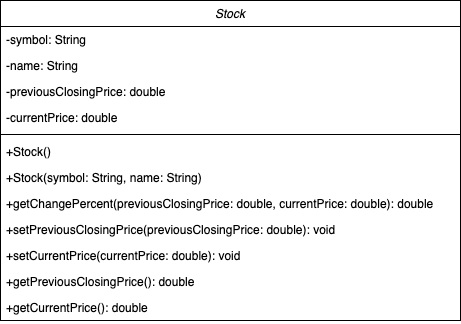

The diagram above was exported from draw.io. Its source (the exported page's mxGraphModel, read from the mxfile embedded in the PNG):
<mxGraphModel dx="1224" dy="781" grid="1" gridSize="10" guides="1" tooltips="1" connect="1" arrows="1" fold="1" page="1" pageScale="1" pageWidth="827" pageHeight="1169" math="0" shadow="0">
  <root>
    <mxCell id="WIyWlLk6GJQsqaUBKTNV-0" />
    <mxCell id="WIyWlLk6GJQsqaUBKTNV-1" parent="WIyWlLk6GJQsqaUBKTNV-0" />
    <mxCell id="zkfFHV4jXpPFQw0GAbJ--0" value="Stock" style="swimlane;fontStyle=2;align=center;verticalAlign=top;childLayout=stackLayout;horizontal=1;startSize=26;horizontalStack=0;resizeParent=1;resizeLast=0;collapsible=1;marginBottom=0;rounded=0;shadow=0;strokeWidth=1;" parent="WIyWlLk6GJQsqaUBKTNV-1" vertex="1">
      <mxGeometry x="220" y="120" width="460" height="320" as="geometry">
        <mxRectangle x="230" y="140" width="160" height="26" as="alternateBounds" />
      </mxGeometry>
    </mxCell>
    <mxCell id="zkfFHV4jXpPFQw0GAbJ--1" value="-symbol: String&#10;" style="text;align=left;verticalAlign=top;spacingLeft=4;spacingRight=4;overflow=hidden;rotatable=0;points=[[0,0.5],[1,0.5]];portConstraint=eastwest;" parent="zkfFHV4jXpPFQw0GAbJ--0" vertex="1">
      <mxGeometry y="26" width="460" height="26" as="geometry" />
    </mxCell>
    <mxCell id="zkfFHV4jXpPFQw0GAbJ--2" value="-name: String" style="text;align=left;verticalAlign=top;spacingLeft=4;spacingRight=4;overflow=hidden;rotatable=0;points=[[0,0.5],[1,0.5]];portConstraint=eastwest;rounded=0;shadow=0;html=0;" parent="zkfFHV4jXpPFQw0GAbJ--0" vertex="1">
      <mxGeometry y="52" width="460" height="26" as="geometry" />
    </mxCell>
    <mxCell id="dp0sC23AOtAKaJvZ7Esf-0" value="-previousClosingPrice: double" style="text;align=left;verticalAlign=top;spacingLeft=4;spacingRight=4;overflow=hidden;rotatable=0;points=[[0,0.5],[1,0.5]];portConstraint=eastwest;rounded=0;shadow=0;html=0;" vertex="1" parent="zkfFHV4jXpPFQw0GAbJ--0">
      <mxGeometry y="78" width="460" height="26" as="geometry" />
    </mxCell>
    <mxCell id="zkfFHV4jXpPFQw0GAbJ--3" value="-currentPrice: double" style="text;align=left;verticalAlign=top;spacingLeft=4;spacingRight=4;overflow=hidden;rotatable=0;points=[[0,0.5],[1,0.5]];portConstraint=eastwest;rounded=0;shadow=0;html=0;" parent="zkfFHV4jXpPFQw0GAbJ--0" vertex="1">
      <mxGeometry y="104" width="460" height="26" as="geometry" />
    </mxCell>
    <mxCell id="zkfFHV4jXpPFQw0GAbJ--4" value="" style="line;html=1;strokeWidth=1;align=left;verticalAlign=middle;spacingTop=-1;spacingLeft=3;spacingRight=3;rotatable=0;labelPosition=right;points=[];portConstraint=eastwest;" parent="zkfFHV4jXpPFQw0GAbJ--0" vertex="1">
      <mxGeometry y="130" width="460" height="8" as="geometry" />
    </mxCell>
    <mxCell id="zkfFHV4jXpPFQw0GAbJ--5" value="+Stock()" style="text;align=left;verticalAlign=top;spacingLeft=4;spacingRight=4;overflow=hidden;rotatable=0;points=[[0,0.5],[1,0.5]];portConstraint=eastwest;" parent="zkfFHV4jXpPFQw0GAbJ--0" vertex="1">
      <mxGeometry y="138" width="460" height="26" as="geometry" />
    </mxCell>
    <mxCell id="dp0sC23AOtAKaJvZ7Esf-3" value="+Stock(symbol: String, name: String)" style="text;align=left;verticalAlign=top;spacingLeft=4;spacingRight=4;overflow=hidden;rotatable=0;points=[[0,0.5],[1,0.5]];portConstraint=eastwest;" vertex="1" parent="zkfFHV4jXpPFQw0GAbJ--0">
      <mxGeometry y="164" width="460" height="26" as="geometry" />
    </mxCell>
    <mxCell id="dp0sC23AOtAKaJvZ7Esf-2" value="+getChangePercent(previousClosingPrice: double, currentPrice: double): double" style="text;align=left;verticalAlign=top;spacingLeft=4;spacingRight=4;overflow=hidden;rotatable=0;points=[[0,0.5],[1,0.5]];portConstraint=eastwest;" vertex="1" parent="zkfFHV4jXpPFQw0GAbJ--0">
      <mxGeometry y="190" width="460" height="26" as="geometry" />
    </mxCell>
    <mxCell id="dp0sC23AOtAKaJvZ7Esf-1" value="+setPreviousClosingPrice(previousClosingPrice: double): void" style="text;align=left;verticalAlign=top;spacingLeft=4;spacingRight=4;overflow=hidden;rotatable=0;points=[[0,0.5],[1,0.5]];portConstraint=eastwest;" vertex="1" parent="zkfFHV4jXpPFQw0GAbJ--0">
      <mxGeometry y="216" width="460" height="26" as="geometry" />
    </mxCell>
    <mxCell id="dp0sC23AOtAKaJvZ7Esf-4" value="+setCurrentPrice(currentPrice: double): void" style="text;align=left;verticalAlign=top;spacingLeft=4;spacingRight=4;overflow=hidden;rotatable=0;points=[[0,0.5],[1,0.5]];portConstraint=eastwest;" vertex="1" parent="zkfFHV4jXpPFQw0GAbJ--0">
      <mxGeometry y="242" width="460" height="26" as="geometry" />
    </mxCell>
    <mxCell id="dp0sC23AOtAKaJvZ7Esf-6" value="+getPreviousClosingPrice(): double" style="text;align=left;verticalAlign=top;spacingLeft=4;spacingRight=4;overflow=hidden;rotatable=0;points=[[0,0.5],[1,0.5]];portConstraint=eastwest;" vertex="1" parent="zkfFHV4jXpPFQw0GAbJ--0">
      <mxGeometry y="268" width="460" height="26" as="geometry" />
    </mxCell>
    <mxCell id="dp0sC23AOtAKaJvZ7Esf-5" value="+getCurrentPrice(): double" style="text;align=left;verticalAlign=top;spacingLeft=4;spacingRight=4;overflow=hidden;rotatable=0;points=[[0,0.5],[1,0.5]];portConstraint=eastwest;" vertex="1" parent="zkfFHV4jXpPFQw0GAbJ--0">
      <mxGeometry y="294" width="460" height="26" as="geometry" />
    </mxCell>
  </root>
</mxGraphModel>